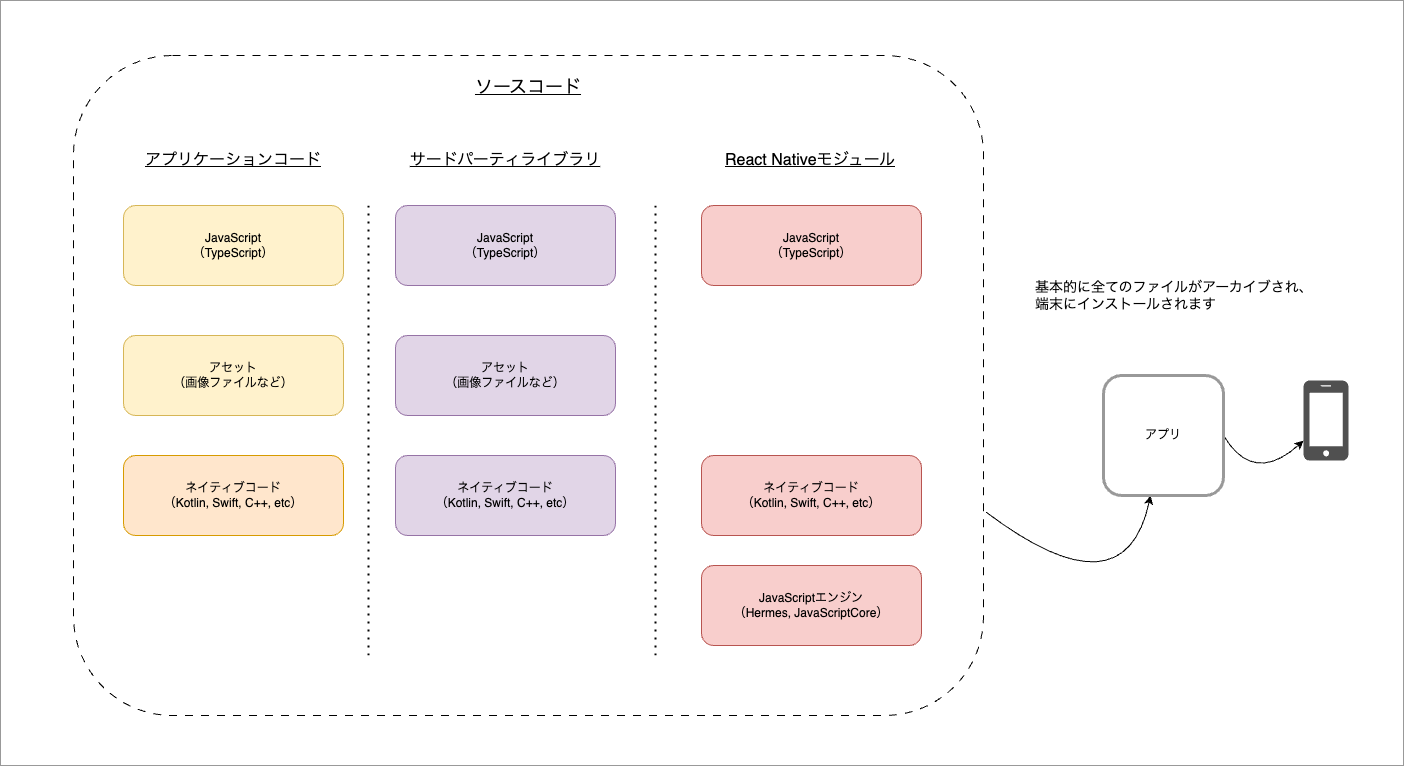

The diagram above was exported from draw.io. Its source (the exported page's mxGraphModel, read from the mxfile embedded in the PNG):
<mxGraphModel dx="2901" dy="2383" grid="1" gridSize="10" guides="1" tooltips="1" connect="1" arrows="1" fold="1" page="1" pageScale="1" pageWidth="827" pageHeight="1169" math="0" shadow="0">
  <root>
    <mxCell id="0" />
    <mxCell id="1" parent="0" />
    <mxCell id="lObEd8xvhhrJ_jyzfvO5-1" value="" style="rounded=0;whiteSpace=wrap;html=1;fillColor=none;align=center;verticalAlign=top;spacingLeft=0;spacingBottom=0;spacingTop=14;fontSize=18;fontStyle=4;movable=1;resizable=1;rotatable=1;deletable=1;editable=1;locked=0;connectable=1;strokeColor=#999999;" parent="1" vertex="1">
      <mxGeometry x="-13" y="-125" width="1403" height="765" as="geometry" />
    </mxCell>
    <mxCell id="oLEZlTkHqvoaRgjcIjQv-31" value="ソースコード" style="rounded=1;whiteSpace=wrap;html=1;fillColor=none;dashed=1;dashPattern=8 8;align=center;verticalAlign=top;spacingLeft=0;spacingBottom=0;spacingTop=14;fontSize=18;fontStyle=4;movable=1;resizable=1;rotatable=1;deletable=1;editable=1;locked=0;connectable=1;" parent="1" vertex="1">
      <mxGeometry x="60" y="-70" width="910" height="660" as="geometry" />
    </mxCell>
    <mxCell id="nnGOUDI1lm01BL8I7LEK-5" value="JavaScript&lt;br style=&quot;font-size: 12px;&quot;&gt;（TypeScript）" style="rounded=1;whiteSpace=wrap;html=1;fontSize=12;align=center;verticalAlign=middle;fillColor=#fff2cc;strokeColor=#d6b656;" parent="1" vertex="1">
      <mxGeometry x="110" y="80" width="220" height="80" as="geometry" />
    </mxCell>
    <mxCell id="oLEZlTkHqvoaRgjcIjQv-1" value="ネイティブコード&lt;br style=&quot;font-size: 12px;&quot;&gt;（Kotlin, Swift, C++, etc）" style="rounded=1;whiteSpace=wrap;html=1;fontSize=12;align=center;verticalAlign=middle;fillColor=#f8cecc;strokeColor=#b85450;" parent="1" vertex="1">
      <mxGeometry x="688" y="330" width="220" height="80" as="geometry" />
    </mxCell>
    <mxCell id="oLEZlTkHqvoaRgjcIjQv-2" value="アセット&lt;br style=&quot;font-size: 12px;&quot;&gt;（画像ファイルなど）" style="rounded=1;whiteSpace=wrap;html=1;fontSize=12;align=center;verticalAlign=middle;fillColor=#fff2cc;strokeColor=#d6b656;" parent="1" vertex="1">
      <mxGeometry x="110" y="210" width="220" height="80" as="geometry" />
    </mxCell>
    <mxCell id="oLEZlTkHqvoaRgjcIjQv-5" value="" style="endArrow=none;dashed=1;html=1;dashPattern=1 3;strokeWidth=2;rounded=0;" parent="1" edge="1">
      <mxGeometry width="50" height="50" relative="1" as="geometry">
        <mxPoint x="355" y="530" as="sourcePoint" />
        <mxPoint x="355" y="80" as="targetPoint" />
      </mxGeometry>
    </mxCell>
    <mxCell id="oLEZlTkHqvoaRgjcIjQv-6" value="ネイティブコード&lt;br style=&quot;font-size: 12px;&quot;&gt;（Kotlin, Swift, C++, etc）" style="rounded=1;whiteSpace=wrap;html=1;fontSize=12;align=center;verticalAlign=middle;fillColor=#ffe6cc;strokeColor=#d79b00;" parent="1" vertex="1">
      <mxGeometry x="110" y="330" width="220" height="80" as="geometry" />
    </mxCell>
    <mxCell id="oLEZlTkHqvoaRgjcIjQv-7" value="ネイティブコード&lt;br style=&quot;font-size: 12px;&quot;&gt;（Kotlin, Swift, C++, etc）" style="rounded=1;whiteSpace=wrap;html=1;fontSize=12;align=center;verticalAlign=middle;fillColor=#e1d5e7;strokeColor=#9673a6;" parent="1" vertex="1">
      <mxGeometry x="382" y="330" width="220" height="80" as="geometry" />
    </mxCell>
    <mxCell id="oLEZlTkHqvoaRgjcIjQv-10" value="JavaScriptエンジン&lt;br style=&quot;font-size: 12px;&quot;&gt;（Hermes, JavaScriptCore）" style="rounded=1;whiteSpace=wrap;html=1;fontSize=12;align=center;verticalAlign=middle;fillColor=#f8cecc;strokeColor=#b85450;" parent="1" vertex="1">
      <mxGeometry x="688" y="440" width="220" height="80" as="geometry" />
    </mxCell>
    <mxCell id="oLEZlTkHqvoaRgjcIjQv-12" value="JavaScript&lt;br style=&quot;font-size: 12px;&quot;&gt;（TypeScript）" style="rounded=1;whiteSpace=wrap;html=1;fontSize=12;align=center;verticalAlign=middle;fillColor=#e1d5e7;strokeColor=#9673a6;" parent="1" vertex="1">
      <mxGeometry x="382" y="80" width="220" height="80" as="geometry" />
    </mxCell>
    <mxCell id="oLEZlTkHqvoaRgjcIjQv-17" value="アプリケーションコード" style="text;html=1;strokeColor=none;fillColor=none;align=center;verticalAlign=middle;whiteSpace=wrap;rounded=0;fontSize=16;fontStyle=4" parent="1" vertex="1">
      <mxGeometry x="125" y="20" width="190" height="30" as="geometry" />
    </mxCell>
    <mxCell id="oLEZlTkHqvoaRgjcIjQv-18" value="サードパーティライブラリ" style="text;html=1;strokeColor=none;fillColor=none;align=center;verticalAlign=middle;whiteSpace=wrap;rounded=0;fontSize=16;fontStyle=4" parent="1" vertex="1">
      <mxGeometry x="392" y="20" width="200" height="30" as="geometry" />
    </mxCell>
    <mxCell id="oLEZlTkHqvoaRgjcIjQv-19" value="React Nativeモジュール" style="text;html=1;strokeColor=none;fillColor=none;align=center;verticalAlign=middle;whiteSpace=wrap;rounded=0;fontSize=16;fontStyle=4" parent="1" vertex="1">
      <mxGeometry x="697" y="20" width="200" height="30" as="geometry" />
    </mxCell>
    <mxCell id="oLEZlTkHqvoaRgjcIjQv-20" value="" style="endArrow=none;dashed=1;html=1;dashPattern=1 3;strokeWidth=2;rounded=0;" parent="1" edge="1">
      <mxGeometry width="50" height="50" relative="1" as="geometry">
        <mxPoint x="642" y="530" as="sourcePoint" />
        <mxPoint x="642" y="80" as="targetPoint" />
      </mxGeometry>
    </mxCell>
    <mxCell id="oLEZlTkHqvoaRgjcIjQv-21" value="アセット&lt;br style=&quot;font-size: 12px;&quot;&gt;（画像ファイルなど）" style="rounded=1;whiteSpace=wrap;html=1;fontSize=12;align=center;verticalAlign=middle;fillColor=#e1d5e7;strokeColor=#9673a6;" parent="1" vertex="1">
      <mxGeometry x="382" y="210" width="220" height="80" as="geometry" />
    </mxCell>
    <mxCell id="d1QbdTKltX0LbCRas4LM-23" value="" style="curved=1;endArrow=classic;html=1;rounded=0;exitX=1;exitY=0.5;exitDx=0;exitDy=0;" parent="1" source="cxLEjBfCYtomyx6mOrp6-5" target="cxLEjBfCYtomyx6mOrp6-1" edge="1">
      <mxGeometry width="50" height="50" relative="1" as="geometry">
        <mxPoint x="1118" y="366.5" as="sourcePoint" />
        <mxPoint x="1239.9799999999996" y="387.5999999999999" as="targetPoint" />
        <Array as="points">
          <mxPoint x="1240" y="360" />
        </Array>
      </mxGeometry>
    </mxCell>
    <mxCell id="d1QbdTKltX0LbCRas4LM-24" value="" style="curved=1;endArrow=classic;html=1;rounded=0;exitX=1.003;exitY=0.692;exitDx=0;exitDy=0;exitPerimeter=0;" parent="1" target="cxLEjBfCYtomyx6mOrp6-5" edge="1" source="oLEZlTkHqvoaRgjcIjQv-31">
      <mxGeometry width="50" height="50" relative="1" as="geometry">
        <mxPoint x="939.9700000000003" y="387.453" as="sourcePoint" />
        <mxPoint x="1100" y="384" as="targetPoint" />
        <Array as="points">
          <mxPoint x="1111" y="491" />
        </Array>
      </mxGeometry>
    </mxCell>
    <mxCell id="d1QbdTKltX0LbCRas4LM-25" value="基本的に全てのファイルがアーカイブされ、&lt;br style=&quot;font-size: 14px;&quot;&gt;端末にインストールされます" style="text;html=1;strokeColor=none;fillColor=none;align=left;verticalAlign=middle;whiteSpace=wrap;rounded=0;fontSize=14;" parent="1" vertex="1">
      <mxGeometry x="1020" y="150" width="290" height="40" as="geometry" />
    </mxCell>
    <mxCell id="jPj7oB47riwNeOuUP1kv-1" value="JavaScript&lt;br style=&quot;font-size: 12px;&quot;&gt;（TypeScript）" style="rounded=1;whiteSpace=wrap;html=1;fontSize=12;align=center;verticalAlign=middle;fillColor=#f8cecc;strokeColor=#b85450;" parent="1" vertex="1">
      <mxGeometry x="688" y="80" width="220" height="80" as="geometry" />
    </mxCell>
    <mxCell id="cxLEjBfCYtomyx6mOrp6-1" value="" style="pointerEvents=1;shadow=0;dashed=0;html=1;strokeColor=none;fillColor=#505050;labelPosition=center;verticalLabelPosition=bottom;verticalAlign=top;outlineConnect=0;align=center;shape=mxgraph.office.devices.cell_phone_iphone_proportional;" parent="1" vertex="1">
      <mxGeometry x="1290" y="255" width="45" height="80" as="geometry" />
    </mxCell>
    <mxCell id="cxLEjBfCYtomyx6mOrp6-5" value="アプリ" style="rounded=1;whiteSpace=wrap;html=1;strokeWidth=3;strokeColor=#999999;" parent="1" vertex="1">
      <mxGeometry x="1090" y="250" width="120" height="120" as="geometry" />
    </mxCell>
  </root>
</mxGraphModel>